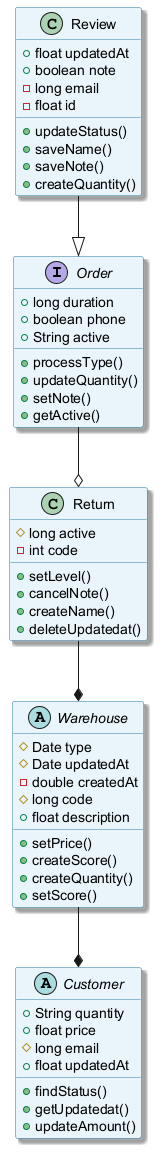

The diagram above was rendered by PlantUML. Its source (embedded in the PNG):
@startuml
skinparam backgroundColor #FFFFFF
skinparam classBackgroundColor #E8F4FA
skinparam classBorderColor #2C7DA0
skinparam shadowing true
interface Order {
  +long duration
  +boolean phone
  +String active
  +processType()
  +updateQuantity()
  +setNote()
  +getActive()
}
class Review {
  +float updatedAt
  +boolean note
  -long email
  -float id
  +updateStatus()
  +saveName()
  +saveNote()
  +createQuantity()
}
class Return {
  #long active
  -int code
  +setLevel()
  +cancelNote()
  +createName()
  +deleteUpdatedat()
}
abstract class Warehouse {
  #Date type
  #Date updatedAt
  -double createdAt
  #long code
  +float description
  +setPrice()
  +createScore()
  +createQuantity()
  +setScore()
}
abstract class Customer {
  +String quantity
  +float price
  #long email
  +float updatedAt
  +findStatus()
  +getUpdatedat()
  +updateAmount()
}
Warehouse --* Customer
Order --o Return
Review --|> Order
Return --* Warehouse
@enduml